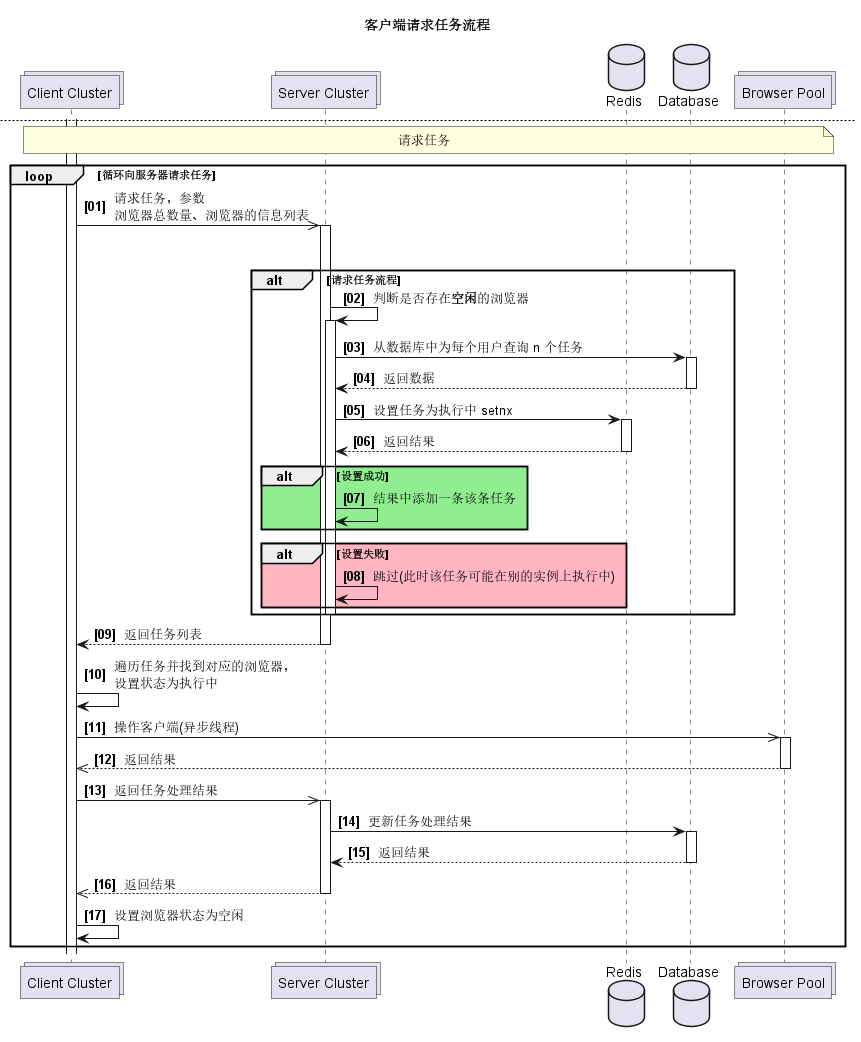

The diagram above was rendered by PlantUML. Its source (embedded in the PNG):
@startuml

collections "Client Cluster" as c
collections "Server Cluster" as s
database Redis as rd
database Database as db
collections "Browser Pool" as b

title 服务端初始化流程

note across: 无

newpage 客户端初始化流程

note across: 启动指定数量的浏览器

autonumber "<b>[00] "

activate c
c -> b: 启动 n 个 Headless 浏览器\n守护进程监听保证浏览器数量
activate b
b --> c: 启动完成
deactivate b

newpage 客户端请求任务流程

note across: 请求任务

autonumber "<b>[00] "

deactivate s

loop 循环向服务器请求任务
c ->> s: 请求任务，参数\n浏览器总数量、浏览器的信息列表
activate s
deactivate rd

alt 请求任务流程
    s -> s: 判断是否存在<b>空闲</b>的浏览器
    activate s
    s -> db: 从数据库中为每个用户查询 n 个任务
    activate db
    db --> s: 返回数据
    deactivate db
    s -> rd: 设置任务为执行中 setnx
    activate rd
    rd --> s: 返回结果
    deactivate rd
    alt #LightGreen 设置成功
        s -> s: 结果中添加一条该条任务
    end
    alt #LightPink 设置失败
        s -> s: 跳过(此时该任务可能在别的实例上执行中)
    end
    deactivate s
end

s --> c: 返回任务列表
deactivate s

c -> c: 遍历任务并找到对应的浏览器，\n设置状态为执行中
c ->> b: 操作客户端(异步线程)
activate b
b -->> c: 返回结果
deactivate b

c ->> s: 返回任务处理结果
activate s
s -> db: 更新任务处理结果
activate db
db --> s: 返回结果
deactivate db
s -->> c:  返回结果
deactivate s

c -> c: 设置浏览器状态为空闲

end

@enduml